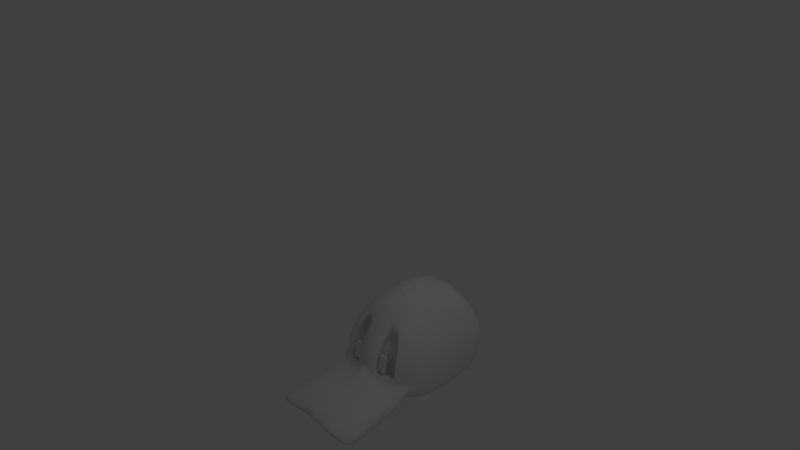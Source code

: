 # Source: duck.blend  (saved by Blender 2.58.0; exported with 4.5.12 LTS)
import bpy
from mathutils import Matrix  # noqa: F401  (used for matrix-valued properties, if any)

bpy.ops.wm.read_factory_settings(use_empty=True)
scene = bpy.context.scene
scene.name = 'Scene'

# ---- collections
col_collection_1 = bpy.data.collections.new('Collection 1'); scene.collection.children.link(col_collection_1)

# ---- materials (node trees are filled in below, after node groups)
mat_material = bpy.data.materials.new('Material')
mat_material.alpha_threshold = 0.0
mat_material.use_transparent_shadow = False
mat_material.roughness = 0.5
mat_material.line_color = (0.0, 0.0, 0.0, 1.0)

# ---- material node trees

# ---- world
world_world = bpy.data.worlds.new('World'); scene.world = world_world
world_world.color = (0.05088, 0.05088, 0.05088)
world_world.use_sun_shadow = False
world_world.sun_shadow_jitter_overblur = 0.0
world_world.cycles.sampling_method = 'MANUAL'
world_world.cycles.sample_map_resolution = 256

# ---- cameras
cam_camera = bpy.data.cameras.new('Camera')
cam_camera.clip_end = 100.0
cam_camera.lens = 35.0
cam_camera.ortho_scale = 7.314
cam_camera.dof.focus_distance = 0.0
cam_camera.dof.aperture_fstop = 128.0

# ---- lights
light_lamp = bpy.data.lights.new('Lamp', 'POINT')
light_lamp.transmission_factor = 0.0
light_lamp.cutoff_distance = 30.0
light_lamp.energy = 100.0
light_lamp.shadow_buffer_clip_start = 1.001
light_lamp.shadow_soft_size = 1.0
light_lamp.shadow_maximum_resolution = 0.006
light_lamp.use_absolute_resolution = True
light_lamp.cycles.use_multiple_importance_sampling = False

# ---- meshes
me_cube = bpy.data.meshes.new('Cube')
me_cube.from_pydata([(0.7553, 0.607, -0.2604), (0.78, -0.5596, -0.2629), (0.6219, 0.612, 0.71), (0.6409, -0.5394, 0.6512), (0.77, 0.02102, -0.331), (0.0, 0.8088, -0.4222), (0.7736, 0.69, 0.1831), (0.0, -0.8971, -0.3231), (0.7852, -0.6296, 0.04609), (0.5989, 0.03414, 0.7897), (0.0, 0.8131, 0.8446), (0.0, -0.7615, 0.7975), (0.0, 0.001571, -0.6327), (0.0, 0.02336, 1.172), (0.8164, 0.02798, 0.02611), (0.0, -1.047, 0.201), (0.0, 1.096, 0.1485), (0.7666, 0.3728, -0.2981), (0.7791, -0.3287, -0.2974), (0.2759, 0.7968, -0.3981), (0.7762, 0.6655, -0.06901), (0.7321, 0.6683, 0.436), (0.2909, -0.8772, -0.3034), (0.7959, -0.6126, -0.1287), (0.7504, -0.6, 0.3815), (0.5896, 0.3809, 0.7839), (0.5958, -0.3106, 0.7484), (0.1614, 0.8011, 0.8751), (0.1732, -0.7147, 0.8049), (0.0, -0.4453, -0.5645), (0.2718, 0.005049, -0.5994), (0.0, 0.4496, -0.5639), (0.0, 0.4601, 1.116), (0.04642, 0.02574, 1.185), (0.0, -0.4103, 1.082), (0.7732, 0.03171, 0.442), (0.8081, 0.3955, 0.08351), (0.8136, 0.02441, -0.2112), (0.8144, -0.3374, 0.02411), (0.0, -1.012, 0.4257), (0.1988, -1.041, 0.09014), (0.0, -1.107, -0.1187), (0.0, 1.026, -0.1515), (0.2709, 1.074, 0.1544), (0.0, 1.027, 0.5289), (0.2897, -0.4335, -0.5369), (0.2695, 0.4451, -0.5338), (0.04514, 0.4554, 1.133), (0.05866, -0.4004, 1.096), (0.7524, 0.3906, 0.4502), (0.8049, 0.3861, -0.1721), (0.7581, -0.3251, 0.4223), (0.817, -0.3353, -0.177), (0.1938, -0.9603, 0.4357), (0.2683, -1.081, -0.1054), (0.2839, 1.007, -0.1378), (0.2497, 1.008, 0.4493), (0.6641, 0.6809, -0.2919), (0.6927, -0.6396, -0.2945), (0.5228, 0.686, 0.7857), (0.5447, -0.6148, 0.7213), (0.6636, 0.01682, -0.432), (0.4378, 0.03371, 1.002), (0.6826, -0.8255, 0.03322), (0.6759, 0.8822, 0.2017), (0.6757, -0.3578, -0.3839), (0.6623, 0.3938, -0.3859), (0.4387, 0.4038, 0.97), (0.4449, -0.3343, 0.9312), (0.6661, -0.7694, 0.3505), (0.6993, -0.785, -0.1472), (0.6817, 0.8332, -0.0636), (0.6458, 0.8354, 0.454), (0.5002, 0.7473, -0.3354), (0.5248, -0.718, -0.3375), (0.3738, 0.7522, 0.8384), (0.3526, -0.6871, 0.7889), (0.4946, 0.01108, -0.5194), (0.2675, 0.03026, 1.117), (0.4985, -0.9556, 0.09036), (0.5052, 1.002, 0.1767), (0.5135, -0.3972, -0.4623), (0.4929, 0.4214, -0.4605), (0.2675, 0.4319, 1.072), (0.2802, -0.3687, 1.032), (0.4892, -0.8836, 0.4231), (0.5272, -0.9032, -0.1582), (0.5143, 0.9396, -0.09957), (0.4792, 0.9414, 0.4354), (0.3844, 0.773, -0.3639), (0.4077, -0.8469, -0.2713), (0.2635, 0.7776, 0.8574), (0.2837, -0.7165, 0.7977), (0.379, 0.007943, -0.5569), (0.1527, 0.02791, 1.152), (0.3613, -0.9683, 0.1231), (0.385, 1.04, 0.1645), (0.3985, -0.4161, -0.4974), (0.3768, 0.4338, -0.4945), (0.1518, 0.4441, 1.104), (0.166, -0.3852, 1.065), (0.3895, -1.042, -0.08248), (0.396, 0.9746, -0.1191), (0.3611, 0.9762, 0.4413), (0.7579, 0.6794, 0.2975), (0.773, -0.6152, 0.1997), (0.8061, 0.02979, 0.2417), (0.0, -1.028, 0.2409), (0.0, 1.062, 0.2688), (0.7948, 0.3931, 0.2557), (0.8033, -0.3314, 0.2222), (0.1874, -1.002, 0.1993), (0.2583, 1.042, 0.2721), (0.6729, -0.7982, 0.1656), (0.6603, 0.8594, 0.3194), (0.5018, -0.9205, 0.1918), (0.4913, 0.9724, 0.2843), (0.3716, 1.009, 0.2772), (0.4686, -0.8122, 0.3956), (0.4802, -0.8491, 0.1647), (0.4759, -0.8842, 0.06303), (0.1702, -0.8889, 0.4093), (0.1637, -0.9303, 0.1729), (0.2262, -0.9695, 0.06377), (0.3377, -0.8968, 0.09671), (0.3752, -0.6157, 0.7055), (0.2967, -0.6451, 0.7179), (0.1856, -0.6433, 0.7253), (0.1375, -0.7902, 0.3729), (0.1825, -0.5446, 0.6747), (0.3808, -0.5169, 0.6513), (0.4368, -0.7134, 0.3589), (0.2995, -0.5464, 0.6651), (0.3051, -0.7981, 0.06025), (0.1936, -0.8708, 0.02731), (0.4433, -0.7855, 0.02657), (0.1311, -0.8315, 0.1364), (0.4477, -0.7504, 0.1282), (0.3023, -0.7718, 0.3809), (0.3157, -0.8039, 0.1369), (0.7757, 0.6846, 0.1416), (0.7869, -0.6258, 0.00161), (0.8136, 0.02719, -0.04748), (0.0, -1.06, 0.1604), (0.0, 1.08, 0.09697), (0.808, 0.3934, 0.03262), (0.8137, -0.337, -0.03175), (0.2503, -1.05, 0.002294), (0.2753, 1.059, 0.1036), (0.6856, -0.8165, -0.01377), (0.6785, 0.8714, 0.1558), (0.4996, -0.944, -0.01516), (0.5085, 0.988, 0.1284), (0.3701, -1.009, -0.01185), (0.3888, 1.025, 0.1149), (0.3594, -1.26, 0.01494), (0.4706, -1.22, -0.03197), (0.5928, -1.155, -0.07619), (0.7632, -1.027, -0.1362), (0.0, -1.271, 0.0157), (0.6725, -0.9957, -0.361), (0.4797, -1.114, -0.349), (0.3942, -1.252, -0.2224), (0.2743, -1.291, -0.2074), (0.0, -1.318, -0.2384), (0.0, -1.634, -0.2607), (0.3047, -1.614, -0.252), (0.6797, -1.389, -0.4096), (0.5799, -1.462, -0.4316), (0.488, -1.561, -0.3153), (0.7315, -1.405, -0.2501), (0.0, -1.593, 0.01967), (0.381, -1.578, -0.009781), (0.6634, -1.476, -0.1413), (0.5611, -1.538, -0.07371), (0.4208, -1.893, -0.05622), (0.6234, -1.852, -0.1255), (0.7176, -1.793, -0.1858), (0.7641, -1.738, -0.2671), (0.0, -1.903, -0.006196), (0.7257, -1.728, -0.3897), (0.6567, -1.798, -0.403), (0.576, -1.892, -0.2999), (0.3749, -1.94, -0.2285), (0.0, -1.942, -0.2153), (0.0, -2.161, -0.2009), (0.3998, -2.188, -0.2236), (0.7032, -2.065, -0.3545), (0.7555, -1.981, -0.369), (0.6104, -2.151, -0.2995), (0.7846, -1.972, -0.2811), (0.4213, -2.143, -0.1162), (0.0, -2.135, -0.05707), (0.7356, -2.035, -0.2436), (0.6353, -2.101, -0.1906), (0.3327, -0.9109, 0.1271), (0.3327, -0.9668, 0.1397), (0.1964, -0.9668, 0.1397), (0.1964, -0.9109, 0.1271), (0.3327, -0.8511, 0.3889), (0.3327, -0.9065, 0.4033), (0.1964, -0.9065, 0.4033), (0.1964, -0.8511, 0.3889), (0.2646, -0.9668, 0.1397), (0.3327, -0.9388, 0.1334), (0.2646, -0.9109, 0.1271), (0.1964, -0.9388, 0.1334), (0.3327, -0.8788, 0.3961), (0.2646, -0.9065, 0.4033), (0.1964, -0.8788, 0.3961), (0.2646, -0.8511, 0.3889), (0.3327, -0.94, 0.2726), (0.3327, -0.8845, 0.2585), (0.1964, -0.94, 0.2726), (0.1964, -0.8845, 0.2585), (0.2646, -0.9366, 0.1329), (0.2646, -0.8788, 0.3961), (0.3327, -0.9123, 0.2655), (0.2646, -0.94, 0.2726), (0.1964, -0.9123, 0.2655), (0.2646, -0.8845, 0.2585), (0.2987, -0.9668, 0.1397), (0.2305, -0.9668, 0.1397), (0.3327, -0.9249, 0.1302), (0.3327, -0.9528, 0.1365), (0.2987, -0.9109, 0.1271), (0.2305, -0.9109, 0.1271), (0.1964, -0.9249, 0.1302), (0.1964, -0.9528, 0.1365), (0.3327, -0.865, 0.3925), (0.3327, -0.8927, 0.3997), (0.2987, -0.9065, 0.4033), (0.2305, -0.9065, 0.4033), (0.1964, -0.8927, 0.3997), (0.1964, -0.865, 0.3925), (0.2987, -0.8511, 0.3889), (0.2305, -0.8511, 0.3889), (0.3327, -0.9235, 0.3381), (0.3327, -0.9548, 0.2066), (0.3327, -0.868, 0.3237), (0.3327, -0.8992, 0.193), (0.1964, -0.9235, 0.3381), (0.1964, -0.9548, 0.2066), (0.1964, -0.8992, 0.193), (0.1964, -0.868, 0.3237), (0.2646, -0.9237, 0.1301), (0.2305, -0.9366, 0.1329), (0.2646, -0.9519, 0.1363), (0.2987, -0.9366, 0.1329), (0.2305, -0.8788, 0.3961), (0.2646, -0.865, 0.3925), (0.2987, -0.8788, 0.3961), (0.2646, -0.8927, 0.3997), (0.3327, -0.8958, 0.3309), (0.3327, -0.8984, 0.262), (0.3327, -0.927, 0.1998), (0.3327, -0.9261, 0.2691), (0.2646, -0.9235, 0.3381), (0.2987, -0.94, 0.2726), (0.2646, -0.9548, 0.2066), (0.2305, -0.94, 0.2726), (0.1964, -0.8958, 0.3309), (0.1964, -0.9261, 0.2691), (0.1964, -0.927, 0.1998), (0.1964, -0.8984, 0.262), (0.2646, -0.868, 0.3237), (0.2305, -0.8845, 0.2585), (0.2646, -0.8992, 0.193), (0.2987, -0.8845, 0.2585), (0.2305, -0.9237, 0.1301), (0.2305, -0.9519, 0.1363), (0.2987, -0.9237, 0.1301), (0.2987, -0.9519, 0.1363), (0.2305, -0.865, 0.3925), (0.2987, -0.865, 0.3925), (0.2305, -0.8927, 0.3997), (0.2987, -0.8927, 0.3997), (0.3327, -0.8819, 0.3273), (0.3327, -0.9131, 0.1964), (0.3327, -0.9096, 0.3345), (0.3327, -0.9409, 0.2032), (0.2987, -0.9235, 0.3381), (0.2987, -0.9548, 0.2066), (0.2305, -0.9235, 0.3381), (0.2305, -0.9548, 0.2066), (0.1964, -0.9096, 0.3345), (0.1964, -0.9409, 0.2032), (0.1964, -0.8819, 0.3273), (0.1964, -0.9131, 0.1964), (0.2305, -0.868, 0.3237), (0.2305, -0.8992, 0.193), (0.2987, -0.868, 0.3237), (0.2987, -0.8992, 0.193)], [], [(45, 22, 7, 29), (30, 45, 29, 12), (46, 30, 12, 31), (19, 46, 31, 5), (27, 10, 32, 47), (47, 32, 13, 33), (33, 13, 34, 48), (48, 34, 11, 28), (21, 2, 25, 49), (49, 25, 9, 35), (0, 20, 50, 17), (17, 50, 37, 4), (35, 9, 26, 51), (51, 26, 3, 24), (4, 37, 52, 18), (18, 52, 23, 1), (53, 28, 11, 39), (22, 54, 41, 7), (55, 19, 5, 42), (27, 56, 44, 10), (1, 58, 65, 18), (18, 65, 61, 4), (4, 61, 66, 17), (57, 0, 17, 66), (2, 59, 67, 25), (25, 67, 62, 9), (9, 62, 68, 26), (26, 68, 60, 3), (3, 60, 69, 24), (23, 70, 58, 1), (0, 57, 71, 20), (21, 72, 59, 2), (58, 74, 81, 65), (65, 81, 77, 61), (61, 77, 82, 66), (66, 82, 73, 57), (59, 75, 83, 67), (67, 83, 78, 62), (62, 78, 84, 68), (68, 84, 76, 60), (60, 76, 85, 69), (70, 86, 74, 58), (57, 73, 87, 71), (72, 88, 75, 59), (74, 90, 97, 81), (90, 22, 45, 97), (81, 97, 93, 77), (97, 45, 30, 93), (77, 93, 98, 82), (93, 30, 46, 98), (82, 98, 89, 73), (98, 46, 19, 89), (75, 91, 99, 83), (91, 27, 47, 99), (83, 99, 94, 78), (99, 47, 33, 94), (78, 94, 100, 84), (94, 33, 48, 100), (84, 100, 92, 76), (100, 48, 28, 92), (86, 101, 90, 74), (101, 54, 22, 90), (73, 89, 102, 87), (89, 19, 55, 102), (88, 103, 91, 75), (103, 56, 27, 91), (6, 104, 109, 36), (104, 21, 49, 109), (36, 109, 106, 14), (109, 49, 35, 106), (14, 106, 110, 38), (106, 35, 51, 110), (38, 110, 105, 8), (110, 51, 24, 105), (40, 111, 107, 15), (111, 53, 39, 107), (56, 112, 108, 44), (112, 43, 16, 108), (69, 113, 105, 24), (113, 63, 8, 105), (64, 114, 104, 6), (114, 72, 21, 104), (85, 115, 113, 69), (115, 79, 63, 113), (80, 116, 114, 64), (116, 88, 72, 114), (96, 117, 116, 80), (117, 103, 88, 116), (43, 112, 117, 96), (112, 56, 103, 117), (115, 85, 118, 119), (79, 115, 119, 120), (53, 111, 122, 121), (111, 40, 123, 122), (95, 79, 120, 124), (40, 95, 124, 123), (76, 92, 126, 125), (92, 28, 127, 126), (85, 76, 125, 118), (28, 53, 121, 127), (127, 121, 128, 129), (118, 125, 130, 131), (126, 127, 129, 132), (125, 126, 132, 130), (123, 124, 133, 134), (124, 120, 135, 133), (122, 123, 134, 136), (121, 122, 136, 128), (120, 119, 137, 135), (119, 118, 131, 137), (130, 132, 138, 131), (132, 129, 128, 138), (128, 136, 139, 138), (131, 138, 139, 137), (135, 137, 139, 133), (134, 133, 139, 136), (20, 140, 145, 50), (140, 6, 36, 145), (50, 145, 142, 37), (145, 36, 14, 142), (37, 142, 146, 52), (142, 14, 38, 146), (52, 146, 141, 23), (146, 38, 8, 141), (147, 40, 15, 143), (43, 148, 144, 16), (148, 55, 42, 144), (63, 149, 141, 8), (149, 70, 23, 141), (71, 150, 140, 20), (150, 64, 6, 140), (79, 151, 149, 63), (87, 152, 150, 71), (152, 80, 64, 150), (95, 153, 151, 79), (40, 147, 153, 95), (102, 154, 152, 87), (154, 96, 80, 152), (55, 148, 154, 102), (148, 43, 96, 154), (153, 147, 155, 156), (151, 153, 156, 157), (149, 151, 157, 158), (147, 143, 159, 155), (70, 149, 158, 160), (101, 86, 161, 162), (54, 101, 162, 163), (86, 70, 160, 161), (41, 54, 163, 164), (164, 163, 166, 165), (161, 160, 167, 168), (163, 162, 169, 166), (162, 161, 168, 169), (160, 158, 170, 167), (155, 159, 171, 172), (158, 157, 173, 170), (157, 156, 174, 173), (156, 155, 172, 174), (174, 172, 175, 176), (173, 174, 176, 177), (170, 173, 177, 178), (172, 171, 179, 175), (167, 170, 178, 180), (169, 168, 181, 182), (166, 169, 182, 183), (168, 167, 180, 181), (165, 166, 183, 184), (184, 183, 186, 185), (181, 180, 188, 187), (183, 182, 189, 186), (182, 181, 187, 189), (180, 178, 190, 188), (175, 179, 192, 191), (178, 177, 193, 190), (177, 176, 194, 193), (176, 175, 191, 194), (186, 191, 192, 185), (193, 187, 188, 190), (194, 189, 187, 193), (191, 186, 189, 194), (227, 198, 226, 269), (206, 227, 269, 246), (269, 226, 205, 245), (246, 269, 245, 215), (228, 206, 246, 270), (197, 228, 270, 222), (270, 246, 215, 247), (222, 270, 247, 203), (245, 205, 225, 271), (215, 245, 271, 248), (271, 225, 195, 223), (248, 271, 223, 204), (247, 215, 248, 272), (203, 247, 272, 221), (272, 248, 204, 224), (221, 272, 224, 196), (236, 202, 234, 273), (210, 236, 273, 250), (273, 234, 209, 249), (250, 273, 249, 216), (235, 210, 250, 274), (199, 235, 274, 229), (274, 250, 216, 251), (229, 274, 251, 207), (249, 209, 233, 275), (216, 249, 275, 252), (275, 233, 201, 232), (252, 275, 232, 208), (251, 216, 252, 276), (207, 251, 276, 230), (276, 252, 208, 231), (230, 276, 231, 200), (239, 199, 229, 277), (212, 239, 277, 254), (277, 229, 207, 253), (254, 277, 253, 217), (240, 212, 254, 278), (195, 240, 278, 223), (278, 254, 217, 255), (223, 278, 255, 204), (253, 207, 230, 279), (217, 253, 279, 256), (279, 230, 200, 237), (256, 279, 237, 211), (255, 217, 256, 280), (204, 255, 280, 224), (280, 256, 211, 238), (224, 280, 238, 196), (237, 200, 231, 281), (211, 237, 281, 258), (281, 231, 208, 257), (258, 281, 257, 218), (238, 211, 258, 282), (196, 238, 282, 221), (282, 258, 218, 259), (221, 282, 259, 203), (257, 208, 232, 283), (218, 257, 283, 260), (283, 232, 201, 241), (260, 283, 241, 213), (259, 218, 260, 284), (203, 259, 284, 222), (284, 260, 213, 242), (222, 284, 242, 197), (241, 201, 233, 285), (213, 241, 285, 262), (285, 233, 209, 261), (262, 285, 261, 219), (242, 213, 262, 286), (197, 242, 286, 228), (286, 262, 219, 263), (228, 286, 263, 206), (261, 209, 234, 287), (219, 261, 287, 264), (287, 234, 202, 244), (264, 287, 244, 214), (263, 219, 264, 288), (206, 263, 288, 227), (288, 264, 214, 243), (227, 288, 243, 198), (244, 202, 236, 289), (214, 244, 289, 266), (289, 236, 210, 265), (266, 289, 265, 220), (243, 214, 266, 290), (198, 243, 290, 226), (290, 266, 220, 267), (226, 290, 267, 205), (265, 210, 235, 291), (220, 265, 291, 268), (291, 235, 199, 239), (268, 291, 239, 212), (267, 220, 268, 292), (205, 267, 292, 225), (292, 268, 212, 240), (225, 292, 240, 195)])
me_cube.polygons.foreach_set('use_smooth', [True] * 276)
me_cube.materials.append(mat_material)
me_cube.use_remesh_preserve_volume = False
me_cube.use_remesh_preserve_attributes = False
me_cube.use_mirror_vertex_groups = False
me_cube.update()

# ---- objects
ob_cube = bpy.data.objects.new('Cube', me_cube)
ob_lamp = bpy.data.objects.new('Lamp', light_lamp)
ob_camera = bpy.data.objects.new('Camera', cam_camera)

# ---- transforms, parenting, visibility, modifiers, constraints
ob_cube.location = (0.0, 0.7373, -2.04)
ob_cube.lock_rotations_4d = False
ob_cube.empty_display_type = 'ARROWS'
ob_cube.color = (0.2736, 1.0, 0.2657, 1.0)
ob_cube.show_wire = True
ob_cube.lineart.crease_threshold = 0.0
_m = ob_cube.modifiers.new('Subsurf', 'SUBSURF')
_m.uv_smooth = 'PRESERVE_CORNERS'
_m.quality = 2
_m.levels = 3
_m = ob_cube.modifiers.new('Mirror', 'MIRROR')
_m.use_clip = True
ob_lamp.location = (4.076, 1.005, 5.904)
ob_lamp.rotation_euler = (0.6503, 0.05522, 1.866)
ob_lamp.lock_rotations_4d = False
ob_lamp.empty_display_type = 'ARROWS'
ob_lamp.color = (0.0, 0.0, 0.0, 0.0)
ob_lamp.lineart.crease_threshold = 0.0
ob_camera.location = (7.481, -6.508, 5.344)
ob_camera.rotation_euler = (1.109, 0.01082, 0.8149)
ob_camera.lock_rotations_4d = False
ob_camera.empty_display_type = 'ARROWS'
ob_camera.color = (0.0, 0.0, 0.0, 0.0)
ob_camera.display_type = 'WIRE'
ob_camera.lineart.crease_threshold = 0.0

# ---- collection membership
col_collection_1.objects.link(ob_cube)
col_collection_1.objects.link(ob_lamp)
col_collection_1.objects.link(ob_camera)

# ---- scene / render settings (as saved in the file)
scene.camera = ob_camera
scene.frame_start = 1; scene.frame_end = 250; scene.frame_set(1)
scene.render.engine = 'BLENDER_EEVEE_NEXT'
scene.render.image_settings.color_mode = 'RGB'
scene.render.image_settings.compression = 90
scene.render.resolution_percentage = 50
scene.render.dither_intensity = 0.0
scene.render.bake_margin = 2
scene.render.bake_bias = 0.0
scene.cycles.use_denoising = False
scene.cycles.samples = 10
scene.cycles.sampling_pattern = 'TABULATED_SOBOL'
scene.cycles.light_sampling_threshold = 0.0
scene.cycles.use_adaptive_sampling = False
scene.cycles.use_light_tree = False
scene.cycles.blur_glossy = 0.0
scene.cycles.volume_bounces = 1
scene.cycles.pixel_filter_type = 'GAUSSIAN'
scene.cycles.sample_clamp_indirect = 0.0
scene.view_settings.view_transform = 'Standard'
bpy.context.view_layer.update()
